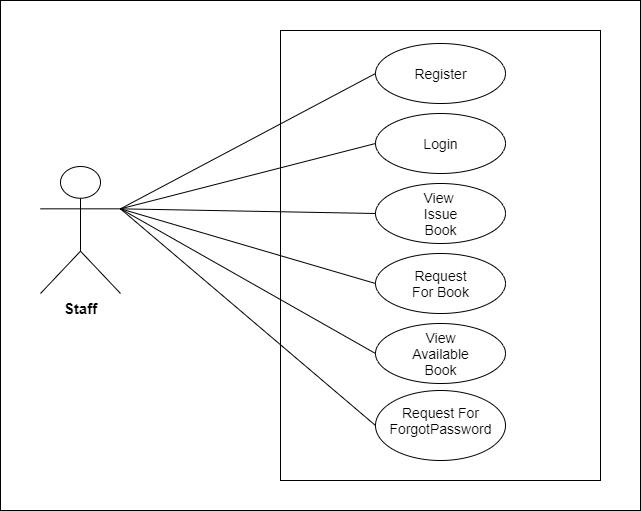

The diagram above was exported from draw.io. Its source (the exported page's mxGraphModel, read from the mxfile embedded in the PNG):
<mxGraphModel dx="1038" dy="580" grid="1" gridSize="10" guides="1" tooltips="1" connect="1" arrows="1" fold="1" page="1" pageScale="1" pageWidth="827" pageHeight="1169" background="#FFFFFF" math="0" shadow="0">
  <root>
    <mxCell id="0" />
    <mxCell id="1" parent="0" />
    <mxCell id="pzzQa43JlkN0xkzZ7-h9-61" value="" style="rounded=0;whiteSpace=wrap;html=1;" vertex="1" parent="1">
      <mxGeometry x="80" y="90" width="640" height="510" as="geometry" />
    </mxCell>
    <mxCell id="pzzQa43JlkN0xkzZ7-h9-62" value="" style="rounded=0;whiteSpace=wrap;html=1;" vertex="1" parent="1">
      <mxGeometry x="360" y="120" width="320" height="450" as="geometry" />
    </mxCell>
    <mxCell id="pzzQa43JlkN0xkzZ7-h9-63" value="" style="ellipse;whiteSpace=wrap;html=1;" vertex="1" parent="1">
      <mxGeometry x="455" y="133" width="130" height="60" as="geometry" />
    </mxCell>
    <mxCell id="pzzQa43JlkN0xkzZ7-h9-64" value="" style="ellipse;whiteSpace=wrap;html=1;" vertex="1" parent="1">
      <mxGeometry x="455" y="203" width="130" height="60" as="geometry" />
    </mxCell>
    <mxCell id="pzzQa43JlkN0xkzZ7-h9-65" value="" style="ellipse;whiteSpace=wrap;html=1;" vertex="1" parent="1">
      <mxGeometry x="455" y="273" width="130" height="60" as="geometry" />
    </mxCell>
    <mxCell id="pzzQa43JlkN0xkzZ7-h9-66" value="" style="ellipse;whiteSpace=wrap;html=1;" vertex="1" parent="1">
      <mxGeometry x="455" y="343" width="130" height="60" as="geometry" />
    </mxCell>
    <mxCell id="pzzQa43JlkN0xkzZ7-h9-67" value="" style="ellipse;whiteSpace=wrap;html=1;" vertex="1" parent="1">
      <mxGeometry x="455" y="413" width="130" height="60" as="geometry" />
    </mxCell>
    <mxCell id="pzzQa43JlkN0xkzZ7-h9-69" value="&lt;font style=&quot;font-size: 14px&quot;&gt;Register&lt;/font&gt;" style="text;html=1;strokeColor=none;fillColor=none;align=center;verticalAlign=middle;whiteSpace=wrap;rounded=0;" vertex="1" parent="1">
      <mxGeometry x="487.5" y="153" width="65" height="20" as="geometry" />
    </mxCell>
    <mxCell id="pzzQa43JlkN0xkzZ7-h9-70" value="&lt;span style=&quot;font-size: 14px&quot;&gt;Login&lt;/span&gt;" style="text;html=1;strokeColor=none;fillColor=none;align=center;verticalAlign=middle;whiteSpace=wrap;rounded=0;" vertex="1" parent="1">
      <mxGeometry x="487.5" y="223" width="65" height="20" as="geometry" />
    </mxCell>
    <mxCell id="pzzQa43JlkN0xkzZ7-h9-71" value="&lt;span style=&quot;font-size: 14px&quot;&gt;View&amp;nbsp; Issue Book&lt;/span&gt;" style="text;html=1;strokeColor=none;fillColor=none;align=center;verticalAlign=middle;whiteSpace=wrap;rounded=0;" vertex="1" parent="1">
      <mxGeometry x="487.5" y="293" width="65" height="20" as="geometry" />
    </mxCell>
    <mxCell id="pzzQa43JlkN0xkzZ7-h9-72" value="&lt;font style=&quot;font-size: 14px&quot;&gt;Request For Book&lt;/font&gt;" style="text;html=1;strokeColor=none;fillColor=none;align=center;verticalAlign=middle;whiteSpace=wrap;rounded=0;" vertex="1" parent="1">
      <mxGeometry x="487.5" y="363" width="65" height="20" as="geometry" />
    </mxCell>
    <mxCell id="pzzQa43JlkN0xkzZ7-h9-73" value="&lt;span style=&quot;font-size: 14px&quot;&gt;View Available Book&lt;/span&gt;" style="text;html=1;strokeColor=none;fillColor=none;align=center;verticalAlign=middle;whiteSpace=wrap;rounded=0;" vertex="1" parent="1">
      <mxGeometry x="487.5" y="433" width="65" height="20" as="geometry" />
    </mxCell>
    <mxCell id="pzzQa43JlkN0xkzZ7-h9-75" value="&lt;span style=&quot;font-size: 15px&quot;&gt;&lt;b&gt;Staff&lt;/b&gt;&lt;/span&gt;" style="shape=umlActor;verticalLabelPosition=bottom;verticalAlign=top;html=1;outlineConnect=0;" vertex="1" parent="1">
      <mxGeometry x="120" y="256" width="80" height="127" as="geometry" />
    </mxCell>
    <mxCell id="pzzQa43JlkN0xkzZ7-h9-76" value="" style="endArrow=none;html=1;entryX=0;entryY=0.5;entryDx=0;entryDy=0;" edge="1" parent="1" source="pzzQa43JlkN0xkzZ7-h9-75" target="pzzQa43JlkN0xkzZ7-h9-63">
      <mxGeometry width="50" height="50" relative="1" as="geometry">
        <mxPoint x="200" y="300" as="sourcePoint" />
        <mxPoint x="250" y="250" as="targetPoint" />
      </mxGeometry>
    </mxCell>
    <mxCell id="pzzQa43JlkN0xkzZ7-h9-77" value="" style="endArrow=none;html=1;entryX=0;entryY=0.5;entryDx=0;entryDy=0;exitX=1;exitY=0.3333333333333333;exitDx=0;exitDy=0;exitPerimeter=0;" edge="1" parent="1" source="pzzQa43JlkN0xkzZ7-h9-75" target="pzzQa43JlkN0xkzZ7-h9-64">
      <mxGeometry width="50" height="50" relative="1" as="geometry">
        <mxPoint x="210" y="308.27966101694915" as="sourcePoint" />
        <mxPoint x="465" y="173" as="targetPoint" />
      </mxGeometry>
    </mxCell>
    <mxCell id="pzzQa43JlkN0xkzZ7-h9-78" value="" style="endArrow=none;html=1;entryX=0;entryY=0.5;entryDx=0;entryDy=0;exitX=1;exitY=0.3333333333333333;exitDx=0;exitDy=0;exitPerimeter=0;" edge="1" parent="1" source="pzzQa43JlkN0xkzZ7-h9-75" target="pzzQa43JlkN0xkzZ7-h9-65">
      <mxGeometry width="50" height="50" relative="1" as="geometry">
        <mxPoint x="210" y="308.33333333333337" as="sourcePoint" />
        <mxPoint x="465" y="243" as="targetPoint" />
      </mxGeometry>
    </mxCell>
    <mxCell id="pzzQa43JlkN0xkzZ7-h9-79" value="" style="endArrow=none;html=1;entryX=0;entryY=0.5;entryDx=0;entryDy=0;exitX=1;exitY=0.3333333333333333;exitDx=0;exitDy=0;exitPerimeter=0;" edge="1" parent="1" source="pzzQa43JlkN0xkzZ7-h9-75" target="pzzQa43JlkN0xkzZ7-h9-66">
      <mxGeometry width="50" height="50" relative="1" as="geometry">
        <mxPoint x="210" y="308.33333333333337" as="sourcePoint" />
        <mxPoint x="465" y="313" as="targetPoint" />
      </mxGeometry>
    </mxCell>
    <mxCell id="pzzQa43JlkN0xkzZ7-h9-80" value="" style="endArrow=none;html=1;entryX=0;entryY=0.5;entryDx=0;entryDy=0;exitX=1;exitY=0.3333333333333333;exitDx=0;exitDy=0;exitPerimeter=0;" edge="1" parent="1" source="pzzQa43JlkN0xkzZ7-h9-75" target="pzzQa43JlkN0xkzZ7-h9-67">
      <mxGeometry width="50" height="50" relative="1" as="geometry">
        <mxPoint x="200" y="300" as="sourcePoint" />
        <mxPoint x="465" y="383" as="targetPoint" />
      </mxGeometry>
    </mxCell>
    <mxCell id="pzzQa43JlkN0xkzZ7-h9-85" value="" style="ellipse;whiteSpace=wrap;html=1;" vertex="1" parent="1">
      <mxGeometry x="455" y="480" width="130" height="70" as="geometry" />
    </mxCell>
    <mxCell id="pzzQa43JlkN0xkzZ7-h9-86" value="&lt;font style=&quot;font-size: 14px&quot;&gt;Request For ForgotPassword&lt;/font&gt;" style="text;html=1;strokeColor=none;fillColor=none;align=center;verticalAlign=middle;whiteSpace=wrap;rounded=0;" vertex="1" parent="1">
      <mxGeometry x="487.5" y="500" width="65" height="20" as="geometry" />
    </mxCell>
    <mxCell id="pzzQa43JlkN0xkzZ7-h9-87" value="" style="endArrow=none;html=1;entryX=0;entryY=0.5;entryDx=0;entryDy=0;exitX=1;exitY=0.3333333333333333;exitDx=0;exitDy=0;exitPerimeter=0;" edge="1" parent="1" source="pzzQa43JlkN0xkzZ7-h9-75" target="pzzQa43JlkN0xkzZ7-h9-85">
      <mxGeometry width="50" height="50" relative="1" as="geometry">
        <mxPoint x="210" y="308.33333333333337" as="sourcePoint" />
        <mxPoint x="465" y="453" as="targetPoint" />
      </mxGeometry>
    </mxCell>
  </root>
</mxGraphModel>